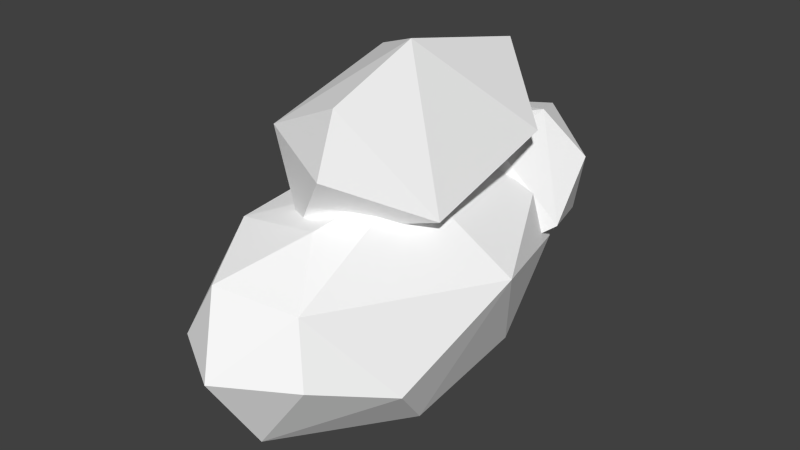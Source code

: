 # Source: cloud_type2.blend  (saved by Blender 2.73.0; exported with 4.5.12 LTS)
import bpy
from mathutils import Matrix  # noqa: F401  (used for matrix-valued properties, if any)

bpy.ops.wm.read_factory_settings(use_empty=True)
scene = bpy.context.scene
scene.name = 'Scene'

# ---- collections
col_collection_1 = bpy.data.collections.new('Collection 1'); scene.collection.children.link(col_collection_1)

# ---- materials (node trees are filled in below, after node groups)
mat_cloud = bpy.data.materials.new('Cloud')
mat_cloud.alpha_threshold = 0.0
mat_cloud.use_transparent_shadow = False
mat_cloud.diffuse_color = (1.0, 1.0, 1.0, 1.0)
mat_cloud.roughness = 0.5
mat_cloud.specular_intensity = 0.0

# ---- material node trees

# ---- world
world_world = bpy.data.worlds.new('World'); scene.world = world_world
world_world.color = (0.05088, 0.05088, 0.05088)
world_world.use_sun_shadow = False
world_world.sun_shadow_jitter_overblur = 0.0
world_world.cycles.sampling_method = 'MANUAL'
world_world.cycles.sample_map_resolution = 256

# ---- meshes
me_icosphere_003 = bpy.data.meshes.new('Icosphere.003')
me_icosphere_003.from_pydata([(0.0, 0.0, -1.402), (1.015, -1.194, -0.6271), (-0.3875, -1.932, -0.6271), (-1.254, 0.0, -0.6271), (-0.3875, 1.932, -0.6271), (1.015, 1.194, -0.6271), (0.3875, -1.932, 0.6271), (-1.015, -1.194, 0.6271), (-1.015, 1.194, 0.6271), (0.3875, 1.932, 0.6271), (1.254, 0.0, 0.6271), (0.0, 0.0, 1.402), (-0.2278, -1.135, -1.193), (0.5964, -0.7017, -1.193), (0.3686, -1.837, -0.7372), (1.193, 0.0, -0.7372), (0.5964, 0.7017, -1.193), (-0.7372, 0.0, -1.193), (-0.965, -1.135, -0.7372), (-0.2278, 1.135, -1.193), (-0.965, 1.135, -0.7372), (0.3686, 1.837, -0.7372), (1.334, -0.7017, 0.0), (1.334, 0.7017, 0.0), (0.0, -2.271, 0.0), (0.8242, -1.837, 0.0), (-1.334, -0.7017, 0.0), (-0.8242, -1.837, 0.0), (-0.8242, 1.837, 0.0), (-1.334, 0.7017, 0.0), (0.8242, 1.837, 0.0), (0.0, 2.271, 0.0), (0.965, -1.135, 0.7372), (-0.3686, -1.837, 0.7372), (-1.193, 0.0, 0.7372), (-0.3686, 1.837, 0.7372), (0.965, 1.135, 0.7372), (0.2278, -1.135, 1.193), (0.7372, 0.0, 1.193), (-0.5964, -0.7017, 1.193), (-0.5964, 0.7017, 1.193), (0.2278, 1.135, 1.193)], [], [(0, 13, 12), (1, 13, 15), (0, 12, 17), (0, 17, 19), (0, 19, 16), (1, 15, 22), (2, 14, 24), (3, 18, 26), (4, 20, 28), (5, 21, 30), (1, 22, 25), (2, 24, 27), (3, 26, 29), (4, 28, 31), (5, 30, 23), (6, 32, 37), (7, 33, 39), (8, 34, 40), (9, 35, 41), (10, 36, 38), (38, 41, 11), (38, 36, 41), (36, 9, 41), (41, 40, 11), (41, 35, 40), (35, 8, 40), (40, 39, 11), (40, 34, 39), (34, 7, 39), (39, 37, 11), (39, 33, 37), (33, 6, 37), (37, 38, 11), (37, 32, 38), (32, 10, 38), (23, 36, 10), (23, 30, 36), (30, 9, 36), (31, 35, 9), (31, 28, 35), (28, 8, 35), (29, 34, 8), (29, 26, 34), (26, 7, 34), (27, 33, 7), (27, 24, 33), (24, 6, 33), (25, 32, 6), (25, 22, 32), (22, 10, 32), (30, 31, 9), (30, 21, 31), (21, 4, 31), (28, 29, 8), (28, 20, 29), (20, 3, 29), (26, 27, 7), (26, 18, 27), (18, 2, 27), (24, 25, 6), (24, 14, 25), (14, 1, 25), (22, 23, 10), (22, 15, 23), (15, 5, 23), (16, 21, 5), (16, 19, 21), (19, 4, 21), (19, 20, 4), (19, 17, 20), (17, 3, 20), (17, 18, 3), (17, 12, 18), (12, 2, 18), (15, 16, 5), (15, 13, 16), (13, 0, 16), (12, 14, 2), (12, 13, 14), (13, 1, 14)])
me_icosphere_003.materials.append(mat_cloud)
me_icosphere_003.use_remesh_preserve_volume = False
me_icosphere_003.use_remesh_preserve_attributes = False
me_icosphere_003.use_mirror_vertex_groups = False
me_icosphere_003.update()
me_icosphere_002 = bpy.data.meshes.new('Icosphere.002')
me_icosphere_002.from_pydata([(0.0, 0.0, -1.345), (0.9736, -0.7073, -0.6017), (-0.3719, -1.144, -0.6017), (-1.203, 0.0, -0.6017), (-0.3719, 1.144, -0.6017), (0.9736, 0.7073, -0.6017), (0.3719, -1.144, 0.6017), (-0.9736, -0.7073, 0.6017), (-0.9736, 0.7073, 0.6017), (0.3719, 1.144, 0.6017), (1.203, 0.0, 0.6017), (0.0, 0.0, 1.345), (-0.2186, -0.6727, -1.144), (0.5722, -0.4158, -1.144), (0.3537, -1.088, -0.7073), (1.144, 0.0, -0.7073), (0.5722, 0.4158, -1.144), (-0.7073, 0.0, -1.144), (-0.9259, -0.6727, -0.7073), (-0.2186, 0.6727, -1.144), (-0.9259, 0.6727, -0.7073), (0.3537, 1.088, -0.7073), (1.28, -0.4158, 0.0), (1.28, 0.4158, 0.0), (0.0, -1.345, 0.0), (0.7908, -1.088, 0.0), (-1.28, -0.4158, 0.0), (-0.7908, -1.088, 0.0), (-0.7908, 1.088, 0.0), (-1.28, 0.4158, 0.0), (0.7908, 1.088, 0.0), (0.0, 1.345, 0.0), (0.9259, -0.6727, 0.7073), (-0.3537, -1.088, 0.7073), (-1.144, 0.0, 0.7073), (-0.3537, 1.088, 0.7073), (0.9259, 0.6727, 0.7073), (0.2186, -0.6727, 1.144), (0.7073, 0.0, 1.144), (-0.5722, -0.4158, 1.144), (-0.5722, 0.4158, 1.144), (0.2186, 0.6727, 1.144)], [], [(0, 13, 12), (1, 13, 15), (0, 12, 17), (0, 17, 19), (0, 19, 16), (1, 15, 22), (2, 14, 24), (3, 18, 26), (4, 20, 28), (5, 21, 30), (1, 22, 25), (2, 24, 27), (3, 26, 29), (4, 28, 31), (5, 30, 23), (6, 32, 37), (7, 33, 39), (8, 34, 40), (9, 35, 41), (10, 36, 38), (38, 41, 11), (38, 36, 41), (36, 9, 41), (41, 40, 11), (41, 35, 40), (35, 8, 40), (40, 39, 11), (40, 34, 39), (34, 7, 39), (39, 37, 11), (39, 33, 37), (33, 6, 37), (37, 38, 11), (37, 32, 38), (32, 10, 38), (23, 36, 10), (23, 30, 36), (30, 9, 36), (31, 35, 9), (31, 28, 35), (28, 8, 35), (29, 34, 8), (29, 26, 34), (26, 7, 34), (27, 33, 7), (27, 24, 33), (24, 6, 33), (25, 32, 6), (25, 22, 32), (22, 10, 32), (30, 31, 9), (30, 21, 31), (21, 4, 31), (28, 29, 8), (28, 20, 29), (20, 3, 29), (26, 27, 7), (26, 18, 27), (18, 2, 27), (24, 25, 6), (24, 14, 25), (14, 1, 25), (22, 23, 10), (22, 15, 23), (15, 5, 23), (16, 21, 5), (16, 19, 21), (19, 4, 21), (19, 20, 4), (19, 17, 20), (17, 3, 20), (17, 18, 3), (17, 12, 18), (12, 2, 18), (15, 16, 5), (15, 13, 16), (13, 0, 16), (12, 14, 2), (12, 13, 14), (13, 1, 14)])
me_icosphere_002.materials.append(mat_cloud)
me_icosphere_002.use_remesh_preserve_volume = False
me_icosphere_002.use_remesh_preserve_attributes = False
me_icosphere_002.use_mirror_vertex_groups = False
me_icosphere_002.update()
me_icosphere = bpy.data.meshes.new('Icosphere')
me_icosphere.from_pydata([(0.0, 0.0, -1.819), (1.316, -1.763, -0.8136), (-0.5028, -2.853, -0.8136), (-1.627, 0.0, -0.8136), (-0.5028, 2.853, -0.8136), (1.316, 1.763, -0.8136), (0.5028, -2.853, 0.8136), (-1.316, -1.763, 0.8136), (-1.316, 1.763, 0.8136), (0.5028, 2.853, 0.8136), (1.627, 0.0, 0.8136), (0.0, 0.0, 1.819), (-0.2955, -1.677, -1.548), (0.7737, -1.036, -1.548), (0.4782, -2.713, -0.9564), (1.547, 0.0, -0.9564), (0.7737, 1.036, -1.548), (-0.9564, 0.0, -1.547), (-1.252, -1.677, -0.9564), (-0.2955, 1.677, -1.548), (-1.252, 1.677, -0.9564), (0.4782, 2.713, -0.9564), (1.73, -1.036, 0.0), (1.73, 1.036, 0.0), (0.0, -3.354, 0.0), (1.069, -2.713, 0.0), (-1.73, -1.036, 0.0), (-1.069, -2.713, 0.0), (-1.069, 2.713, 0.0), (-1.73, 1.036, 0.0), (1.069, 2.713, 0.0), (0.0, 3.354, 0.0), (1.252, -1.677, 0.9564), (-0.4782, -2.713, 0.9564), (-1.547, 0.0, 0.9564), (-0.4782, 2.713, 0.9564), (1.252, 1.677, 0.9564), (0.2955, -1.677, 1.548), (0.9564, 0.0, 1.547), (-0.7737, -1.036, 1.548), (-0.7737, 1.036, 1.548), (0.2955, 1.677, 1.548)], [], [(0, 13, 12), (1, 13, 15), (0, 12, 17), (0, 17, 19), (0, 19, 16), (1, 15, 22), (2, 14, 24), (3, 18, 26), (4, 20, 28), (5, 21, 30), (1, 22, 25), (2, 24, 27), (3, 26, 29), (4, 28, 31), (5, 30, 23), (6, 32, 37), (7, 33, 39), (8, 34, 40), (9, 35, 41), (10, 36, 38), (38, 41, 11), (38, 36, 41), (36, 9, 41), (41, 40, 11), (41, 35, 40), (35, 8, 40), (40, 39, 11), (40, 34, 39), (34, 7, 39), (39, 37, 11), (39, 33, 37), (33, 6, 37), (37, 38, 11), (37, 32, 38), (32, 10, 38), (23, 36, 10), (23, 30, 36), (30, 9, 36), (31, 35, 9), (31, 28, 35), (28, 8, 35), (29, 34, 8), (29, 26, 34), (26, 7, 34), (27, 33, 7), (27, 24, 33), (24, 6, 33), (25, 32, 6), (25, 22, 32), (22, 10, 32), (30, 31, 9), (30, 21, 31), (21, 4, 31), (28, 29, 8), (28, 20, 29), (20, 3, 29), (26, 27, 7), (26, 18, 27), (18, 2, 27), (24, 25, 6), (24, 14, 25), (14, 1, 25), (22, 23, 10), (22, 15, 23), (15, 5, 23), (16, 21, 5), (16, 19, 21), (19, 4, 21), (19, 20, 4), (19, 17, 20), (17, 3, 20), (17, 18, 3), (17, 12, 18), (12, 2, 18), (15, 16, 5), (15, 13, 16), (13, 0, 16), (12, 14, 2), (12, 13, 14), (13, 1, 14)])
me_icosphere.materials.append(mat_cloud)
me_icosphere.use_remesh_preserve_volume = False
me_icosphere.use_remesh_preserve_attributes = False
me_icosphere.use_mirror_vertex_groups = False
me_icosphere.update()

# ---- objects
ob_icosphere_001 = bpy.data.objects.new('Icosphere.001', me_icosphere_003)
ob_icosphere_002 = bpy.data.objects.new('Icosphere.002', me_icosphere_002)
ob_icosphere = bpy.data.objects.new('Icosphere', me_icosphere)

# ---- transforms, parenting, visibility, modifiers, constraints
ob_icosphere_001.location = (8.731e-16, 0.4132, 3.932)
ob_icosphere_001.lineart.crease_threshold = 0.0
_m = ob_icosphere_001.modifiers.new('Decimate', 'DECIMATE')
_m.ratio = 0.2884
ob_icosphere_002.location = (5.541e-16, 2.616, 2.495)
ob_icosphere_002.lineart.crease_threshold = 0.0
_m = ob_icosphere_002.modifiers.new('Decimate', 'DECIMATE')
_m.ratio = 0.2884
ob_icosphere.location = (3.903e-16, -0.1826, 1.758)
ob_icosphere.lineart.crease_threshold = 0.0
_m = ob_icosphere.modifiers.new('Decimate', 'DECIMATE')
_m.ratio = 0.6435

# ---- collection membership
col_collection_1.objects.link(ob_icosphere_001)
col_collection_1.objects.link(ob_icosphere_002)
col_collection_1.objects.link(ob_icosphere)

# ---- scene / render settings (as saved in the file)
scene.frame_start = 1; scene.frame_end = 250; scene.frame_set(1)
scene.render.engine = 'BLENDER_EEVEE_NEXT'
scene.render.resolution_percentage = 50
scene.render.dither_intensity = 0.0
scene.cycles.use_denoising = False
scene.cycles.samples = 10
scene.cycles.sampling_pattern = 'TABULATED_SOBOL'
scene.cycles.light_sampling_threshold = 0.0
scene.cycles.use_adaptive_sampling = False
scene.cycles.use_light_tree = False
scene.cycles.blur_glossy = 0.0
scene.cycles.pixel_filter_type = 'GAUSSIAN'
scene.cycles.sample_clamp_indirect = 0.0
scene.view_settings.view_transform = 'Standard'
bpy.context.view_layer.update()

# ---- added for rendering (the .blend has no active camera and no usable light): camera, sun
cam_auto = bpy.data.cameras.new('AutoCamera')
cam_auto.lens = 50.0
cam_auto.sensor_width = 36.0
cam_auto.clip_end = 1000.0
ob_auto_camera = bpy.data.objects.new('AutoCamera', cam_auto)
scene.collection.objects.link(ob_auto_camera)
ob_auto_camera.location = (9.02131, -10.6208, 9.71473)
ob_auto_camera.rotation_euler = (1.09748, -7.21219e-08, 0.694738)
scene.camera = ob_auto_camera
light_auto_sun = bpy.data.lights.new('AutoSun', 'SUN')
light_auto_sun.energy = 3.0
light_auto_sun.angle = 0.0523599
ob_auto_sun = bpy.data.objects.new('AutoSun', light_auto_sun)
scene.collection.objects.link(ob_auto_sun)
ob_auto_sun.rotation_euler = (0.872665, 0.174533, 0.523599)
bpy.context.view_layer.update()
